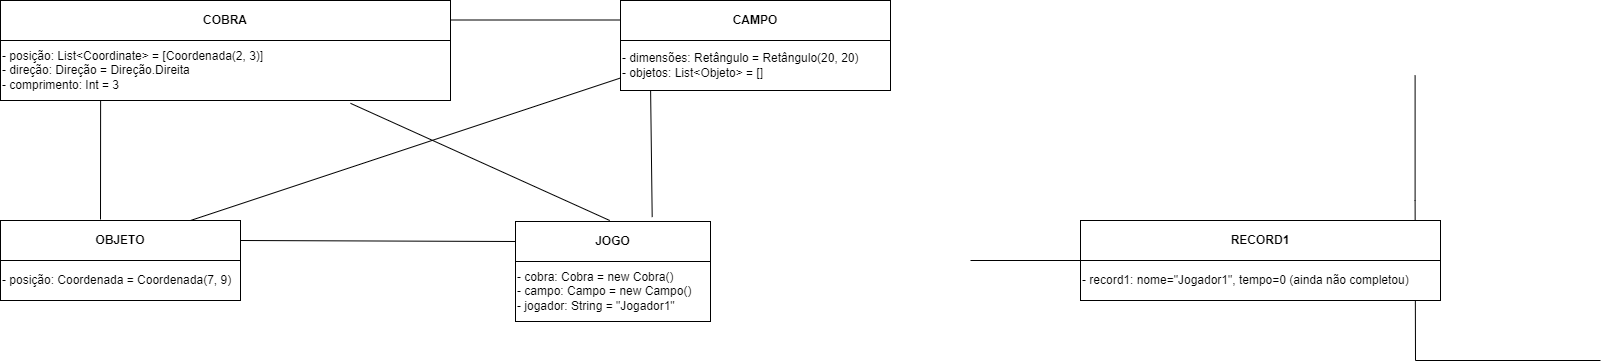

The diagram above was exported from draw.io. Its source (the exported page's mxGraphModel, read from the mxfile embedded in the PNG):
<mxGraphModel dx="1050" dy="534" grid="1" gridSize="10" guides="1" tooltips="1" connect="1" arrows="1" fold="1" page="1" pageScale="1.5" pageWidth="1169" pageHeight="826" background="none" math="0" shadow="0">
  <root>
    <mxCell id="0" style=";html=1;" />
    <mxCell id="1" style=";html=1;" parent="0" />
    <mxCell id="303ed1de8c2c98b4-77" style="edgeStyle=orthogonalEdgeStyle;html=1;startSize=6;endFill=0;endSize=6;strokeWidth=1;fontSize=16;rounded=0;endArrow=none;" parent="1" edge="1">
      <mxGeometry relative="1" as="geometry">
        <mxPoint x="711" y="205" as="sourcePoint" />
      </mxGeometry>
    </mxCell>
    <mxCell id="303ed1de8c2c98b4-78" style="edgeStyle=orthogonalEdgeStyle;html=1;startSize=6;endFill=0;endSize=6;strokeWidth=1;fontSize=16;rounded=0;endArrow=none;" parent="1" edge="1">
      <mxGeometry relative="1" as="geometry">
        <mxPoint x="1069" y="205" as="sourcePoint" />
      </mxGeometry>
    </mxCell>
    <mxCell id="303ed1de8c2c98b4-79" style="edgeStyle=orthogonalEdgeStyle;html=1;startSize=6;endFill=0;endSize=6;strokeWidth=1;fontSize=16;rounded=0;endArrow=none;" parent="1" edge="1">
      <mxGeometry relative="1" as="geometry">
        <mxPoint x="890" y="285" as="sourcePoint" />
      </mxGeometry>
    </mxCell>
    <mxCell id="303ed1de8c2c98b4-80" style="edgeStyle=orthogonalEdgeStyle;html=1;startSize=6;endFill=0;endSize=6;strokeWidth=1;fontSize=16;rounded=0;endArrow=none;" parent="1" edge="1">
      <mxGeometry relative="1" as="geometry">
        <Array as="points">
          <mxPoint x="886" y="390" />
          <mxPoint x="578" y="390" />
        </Array>
        <mxPoint x="886" y="375" as="sourcePoint" />
      </mxGeometry>
    </mxCell>
    <mxCell id="303ed1de8c2c98b4-81" style="edgeStyle=elbowEdgeStyle;html=1;startSize=6;endFill=0;endSize=6;strokeWidth=1;fontSize=16;rounded=0;endArrow=none;" parent="1" edge="1">
      <mxGeometry relative="1" as="geometry">
        <Array as="points">
          <mxPoint x="885" y="395" />
        </Array>
        <mxPoint x="885" y="375" as="sourcePoint" />
      </mxGeometry>
    </mxCell>
    <mxCell id="303ed1de8c2c98b4-82" style="edgeStyle=orthogonalEdgeStyle;html=1;startSize=6;endFill=0;endSize=6;strokeWidth=1;fontSize=16;rounded=0;endArrow=none;exitX=0.5;exitY=1;" parent="1" edge="1">
      <mxGeometry relative="1" as="geometry">
        <Array as="points">
          <mxPoint x="885" y="390" />
          <mxPoint x="260" y="390" />
        </Array>
        <mxPoint x="890" y="375" as="sourcePoint" />
      </mxGeometry>
    </mxCell>
    <mxCell id="303ed1de8c2c98b4-83" style="edgeStyle=orthogonalEdgeStyle;html=1;startSize=6;endFill=0;endSize=6;strokeWidth=1;fontSize=16;rounded=0;endArrow=none;" parent="1" edge="1">
      <mxGeometry relative="1" as="geometry">
        <Array as="points">
          <mxPoint x="885" y="390" />
          <mxPoint x="1195" y="390" />
        </Array>
        <mxPoint x="885" y="375" as="sourcePoint" />
      </mxGeometry>
    </mxCell>
    <mxCell id="303ed1de8c2c98b4-84" style="edgeStyle=orthogonalEdgeStyle;html=1;startSize=6;endFill=0;endSize=6;strokeWidth=1;fontSize=16;rounded=0;endArrow=none;" parent="1" edge="1">
      <mxGeometry relative="1" as="geometry">
        <Array as="points">
          <mxPoint x="885" y="390" />
          <mxPoint x="1494" y="390" />
        </Array>
        <mxPoint x="885" y="375" as="sourcePoint" />
      </mxGeometry>
    </mxCell>
    <mxCell id="303ed1de8c2c98b4-85" style="edgeStyle=orthogonalEdgeStyle;html=1;startSize=6;endFill=0;endSize=6;strokeWidth=1;fontSize=16;rounded=0;entryX=1;entryY=0.5;endArrow=none;" parent="1" edge="1">
      <mxGeometry relative="1" as="geometry">
        <Array as="points">
          <mxPoint x="578" y="525" />
        </Array>
        <mxPoint x="565" y="525" as="targetPoint" />
      </mxGeometry>
    </mxCell>
    <mxCell id="303ed1de8c2c98b4-86" style="edgeStyle=orthogonalEdgeStyle;html=1;startSize=6;endFill=0;endSize=6;strokeWidth=1;fontSize=16;rounded=0;entryX=1;entryY=0.5;endArrow=none;" parent="1" edge="1">
      <mxGeometry relative="1" as="geometry">
        <Array as="points">
          <mxPoint x="578" y="635" />
        </Array>
        <mxPoint x="565" y="635" as="targetPoint" />
      </mxGeometry>
    </mxCell>
    <mxCell id="303ed1de8c2c98b4-87" style="edgeStyle=orthogonalEdgeStyle;html=1;startSize=6;endFill=0;endSize=6;strokeWidth=1;fontSize=16;rounded=0;entryX=1;entryY=0.5;endArrow=none;" parent="1" edge="1">
      <mxGeometry relative="1" as="geometry">
        <Array as="points">
          <mxPoint x="578" y="745" />
        </Array>
        <mxPoint x="565" y="745" as="targetPoint" />
      </mxGeometry>
    </mxCell>
    <mxCell id="303ed1de8c2c98b4-88" style="edgeStyle=orthogonalEdgeStyle;html=1;startSize=6;endFill=0;endSize=6;strokeWidth=1;fontSize=16;rounded=0;endArrow=none;entryX=1;entryY=0.5;" parent="1" edge="1">
      <mxGeometry relative="1" as="geometry">
        <Array as="points">
          <mxPoint x="578" y="855" />
        </Array>
        <mxPoint x="565" y="855" as="targetPoint" />
      </mxGeometry>
    </mxCell>
    <mxCell id="303ed1de8c2c98b4-89" style="edgeStyle=orthogonalEdgeStyle;html=1;startSize=6;endFill=0;endSize=6;strokeWidth=1;fontSize=16;rounded=0;entryX=0;entryY=0.5;endArrow=none;" parent="1" edge="1">
      <mxGeometry relative="1" as="geometry">
        <Array as="points">
          <mxPoint x="578" y="525" />
        </Array>
        <mxPoint x="590" y="525" as="targetPoint" />
      </mxGeometry>
    </mxCell>
    <mxCell id="303ed1de8c2c98b4-90" style="edgeStyle=orthogonalEdgeStyle;html=1;startSize=6;endFill=0;endSize=6;strokeWidth=1;fontSize=16;rounded=0;entryX=0;entryY=0.5;endArrow=none;" parent="1" edge="1">
      <mxGeometry relative="1" as="geometry">
        <Array as="points">
          <mxPoint x="578" y="635" />
        </Array>
        <mxPoint x="590" y="635" as="targetPoint" />
      </mxGeometry>
    </mxCell>
    <mxCell id="303ed1de8c2c98b4-91" style="edgeStyle=orthogonalEdgeStyle;html=1;startSize=6;endFill=0;endSize=6;strokeWidth=1;fontSize=16;rounded=0;entryX=0;entryY=0.5;endArrow=none;" parent="1" edge="1">
      <mxGeometry relative="1" as="geometry">
        <Array as="points">
          <mxPoint x="578" y="745" />
        </Array>
        <mxPoint x="590" y="745" as="targetPoint" />
      </mxGeometry>
    </mxCell>
    <mxCell id="303ed1de8c2c98b4-92" style="edgeStyle=orthogonalEdgeStyle;html=1;startSize=6;endFill=0;endSize=6;strokeWidth=1;fontSize=16;rounded=0;endArrow=none;entryX=1;entryY=0.5;" parent="1" edge="1">
      <mxGeometry relative="1" as="geometry">
        <Array as="points">
          <mxPoint x="892" y="525" />
        </Array>
        <mxPoint x="892" y="455" as="sourcePoint" />
      </mxGeometry>
    </mxCell>
    <mxCell id="303ed1de8c2c98b4-93" style="edgeStyle=orthogonalEdgeStyle;html=1;startSize=6;endFill=0;endSize=6;strokeWidth=1;fontSize=16;rounded=0;endArrow=none;entryX=1;entryY=0.5;" parent="1" edge="1">
      <mxGeometry relative="1" as="geometry">
        <Array as="points">
          <mxPoint x="893" y="635" />
        </Array>
        <mxPoint x="893" y="455" as="sourcePoint" />
      </mxGeometry>
    </mxCell>
    <mxCell id="303ed1de8c2c98b4-94" style="edgeStyle=orthogonalEdgeStyle;html=1;startSize=6;endFill=0;endSize=6;strokeWidth=1;fontSize=16;rounded=0;endArrow=none;entryX=1;entryY=0.5;" parent="1" edge="1">
      <mxGeometry relative="1" as="geometry">
        <Array as="points">
          <mxPoint x="892" y="745" />
        </Array>
        <mxPoint x="892" y="455" as="sourcePoint" />
      </mxGeometry>
    </mxCell>
    <mxCell id="303ed1de8c2c98b4-95" style="edgeStyle=orthogonalEdgeStyle;html=1;startSize=6;endFill=0;endSize=6;strokeWidth=1;fontSize=16;rounded=0;endArrow=none;entryX=1;entryY=0.5;" parent="1" edge="1">
      <mxGeometry relative="1" as="geometry">
        <Array as="points">
          <mxPoint x="892" y="855" />
        </Array>
        <mxPoint x="892" y="455" as="sourcePoint" />
      </mxGeometry>
    </mxCell>
    <mxCell id="303ed1de8c2c98b4-96" style="edgeStyle=orthogonalEdgeStyle;html=1;startSize=6;endFill=0;endSize=6;strokeWidth=1;fontSize=16;rounded=0;endArrow=none;entryX=0;entryY=0.5;" parent="1" edge="1">
      <mxGeometry relative="1" as="geometry">
        <Array as="points">
          <mxPoint x="892" y="525" />
        </Array>
        <mxPoint x="892" y="455" as="sourcePoint" />
      </mxGeometry>
    </mxCell>
    <mxCell id="303ed1de8c2c98b4-97" style="edgeStyle=orthogonalEdgeStyle;html=1;startSize=6;endFill=0;endSize=6;strokeWidth=1;fontSize=16;rounded=0;endArrow=none;entryX=0;entryY=0.5;" parent="1" edge="1">
      <mxGeometry relative="1" as="geometry">
        <Array as="points">
          <mxPoint x="892" y="635" />
        </Array>
        <mxPoint x="892" y="455" as="sourcePoint" />
      </mxGeometry>
    </mxCell>
    <mxCell id="303ed1de8c2c98b4-99" style="edgeStyle=orthogonalEdgeStyle;html=1;startSize=6;endFill=0;endSize=6;strokeWidth=1;fontSize=16;rounded=0;endArrow=none;entryX=1;entryY=0.5;" parent="1" edge="1">
      <mxGeometry relative="1" as="geometry">
        <Array as="points">
          <mxPoint x="255" y="525" />
        </Array>
        <mxPoint x="255.5999999999999" y="455" as="sourcePoint" />
      </mxGeometry>
    </mxCell>
    <mxCell id="303ed1de8c2c98b4-100" style="edgeStyle=orthogonalEdgeStyle;html=1;startSize=6;endFill=0;endSize=6;strokeWidth=1;fontSize=16;rounded=0;endArrow=none;entryX=1;entryY=0.5;" parent="1" edge="1">
      <mxGeometry relative="1" as="geometry">
        <Array as="points">
          <mxPoint x="255" y="635" />
        </Array>
        <mxPoint x="255.5999999999999" y="455" as="sourcePoint" />
      </mxGeometry>
    </mxCell>
    <mxCell id="303ed1de8c2c98b4-101" style="edgeStyle=orthogonalEdgeStyle;html=1;startSize=6;endFill=0;endSize=6;strokeWidth=1;fontSize=16;rounded=0;endArrow=none;entryX=0;entryY=0.5;" parent="1" edge="1">
      <mxGeometry relative="1" as="geometry">
        <Array as="points">
          <mxPoint x="255" y="525" />
        </Array>
        <mxPoint x="255.5999999999999" y="455" as="sourcePoint" />
      </mxGeometry>
    </mxCell>
    <mxCell id="303ed1de8c2c98b4-102" style="edgeStyle=orthogonalEdgeStyle;html=1;startSize=6;endFill=0;endSize=6;strokeWidth=1;fontSize=16;rounded=0;endArrow=none;entryX=0;entryY=0.5;" parent="1" edge="1">
      <mxGeometry relative="1" as="geometry">
        <Array as="points">
          <mxPoint x="255" y="635" />
        </Array>
        <mxPoint x="255.5999999999999" y="455" as="sourcePoint" />
      </mxGeometry>
    </mxCell>
    <mxCell id="303ed1de8c2c98b4-103" style="edgeStyle=orthogonalEdgeStyle;html=1;startSize=6;endFill=0;endSize=6;strokeWidth=1;fontSize=16;rounded=0;endArrow=none;entryX=1;entryY=0.5;" parent="1" edge="1">
      <mxGeometry relative="1" as="geometry">
        <Array as="points">
          <mxPoint x="1195" y="525" />
        </Array>
        <mxPoint x="1194.6" y="455" as="sourcePoint" />
      </mxGeometry>
    </mxCell>
    <mxCell id="303ed1de8c2c98b4-104" style="edgeStyle=orthogonalEdgeStyle;html=1;startSize=6;endFill=0;endSize=6;strokeWidth=1;fontSize=16;rounded=0;endArrow=none;entryX=0;entryY=0.5;" parent="1" edge="1">
      <mxGeometry relative="1" as="geometry">
        <Array as="points">
          <mxPoint x="1195" y="525" />
        </Array>
        <mxPoint x="1194.6" y="455" as="sourcePoint" />
      </mxGeometry>
    </mxCell>
    <mxCell id="303ed1de8c2c98b4-105" style="edgeStyle=orthogonalEdgeStyle;html=1;startSize=6;endFill=0;endSize=6;strokeWidth=1;fontSize=16;rounded=0;endArrow=none;entryX=1;entryY=0.5;" parent="1" edge="1">
      <mxGeometry relative="1" as="geometry">
        <Array as="points">
          <mxPoint x="1195" y="635" />
        </Array>
        <mxPoint x="1194.6" y="455" as="sourcePoint" />
      </mxGeometry>
    </mxCell>
    <mxCell id="303ed1de8c2c98b4-106" style="edgeStyle=orthogonalEdgeStyle;html=1;startSize=6;endFill=0;endSize=6;strokeWidth=1;fontSize=16;rounded=0;endArrow=none;entryX=1;entryY=0.5;" parent="1" edge="1">
      <mxGeometry relative="1" as="geometry">
        <Array as="points">
          <mxPoint x="1195" y="745" />
        </Array>
        <mxPoint x="1194.6" y="455" as="sourcePoint" />
      </mxGeometry>
    </mxCell>
    <mxCell id="303ed1de8c2c98b4-107" style="edgeStyle=orthogonalEdgeStyle;html=1;startSize=6;endFill=0;endSize=6;strokeWidth=1;fontSize=16;rounded=0;endArrow=none;entryX=1;entryY=0.5;" parent="1" edge="1">
      <mxGeometry relative="1" as="geometry">
        <Array as="points">
          <mxPoint x="1195" y="855" />
        </Array>
        <mxPoint x="1194.6" y="455" as="sourcePoint" />
      </mxGeometry>
    </mxCell>
    <mxCell id="303ed1de8c2c98b4-108" style="edgeStyle=orthogonalEdgeStyle;html=1;startSize=6;endFill=0;endSize=6;strokeWidth=1;fontSize=16;rounded=0;endArrow=none;entryX=1;entryY=0.5;" parent="1" edge="1">
      <mxGeometry relative="1" as="geometry">
        <Array as="points">
          <mxPoint x="1195" y="965" />
        </Array>
        <mxPoint x="1194.6" y="455" as="sourcePoint" />
      </mxGeometry>
    </mxCell>
    <mxCell id="303ed1de8c2c98b4-109" style="edgeStyle=orthogonalEdgeStyle;html=1;startSize=6;endFill=0;endSize=6;strokeWidth=1;fontSize=16;rounded=0;endArrow=none;entryX=1;entryY=0.5;" parent="1" edge="1">
      <mxGeometry relative="1" as="geometry">
        <Array as="points">
          <mxPoint x="1495" y="525" />
        </Array>
        <mxPoint x="1494.6" y="455" as="sourcePoint" />
      </mxGeometry>
    </mxCell>
    <mxCell id="303ed1de8c2c98b4-110" style="edgeStyle=orthogonalEdgeStyle;html=1;startSize=6;endFill=0;endSize=6;strokeWidth=1;fontSize=16;rounded=0;endArrow=none;entryX=1;entryY=0.5;" parent="1" edge="1">
      <mxGeometry relative="1" as="geometry">
        <Array as="points">
          <mxPoint x="1495" y="635" />
        </Array>
        <mxPoint x="1494.6" y="455" as="sourcePoint" />
      </mxGeometry>
    </mxCell>
    <mxCell id="303ed1de8c2c98b4-111" style="edgeStyle=orthogonalEdgeStyle;html=1;startSize=6;endFill=0;endSize=6;strokeWidth=1;fontSize=16;rounded=0;endArrow=none;entryX=1;entryY=0.5;" parent="1" edge="1">
      <mxGeometry relative="1" as="geometry">
        <mxPoint x="1680" y="740" as="targetPoint" />
        <Array as="points">
          <mxPoint x="1495" y="580" />
          <mxPoint x="1495" y="745" />
        </Array>
        <mxPoint x="1494.6" y="455" as="sourcePoint" />
      </mxGeometry>
    </mxCell>
    <mxCell id="303ed1de8c2c98b4-112" style="edgeStyle=orthogonalEdgeStyle;html=1;startSize=6;endFill=0;endSize=6;strokeWidth=1;fontSize=16;rounded=0;endArrow=none;entryX=1;entryY=0.5;" parent="1" edge="1">
      <mxGeometry relative="1" as="geometry">
        <Array as="points">
          <mxPoint x="1495" y="855" />
        </Array>
        <mxPoint x="1494.6" y="455" as="sourcePoint" />
      </mxGeometry>
    </mxCell>
    <mxCell id="303ed1de8c2c98b4-113" style="edgeStyle=orthogonalEdgeStyle;html=1;startSize=6;endFill=0;endSize=6;strokeWidth=1;fontSize=16;rounded=0;endArrow=none;entryX=1;entryY=0.5;" parent="1" edge="1">
      <mxGeometry relative="1" as="geometry">
        <Array as="points">
          <mxPoint x="1495" y="965" />
        </Array>
        <mxPoint x="1494.6" y="455" as="sourcePoint" />
      </mxGeometry>
    </mxCell>
    <mxCell id="303ed1de8c2c98b4-114" style="edgeStyle=orthogonalEdgeStyle;html=1;startSize=6;endFill=0;endSize=6;strokeWidth=1;fontSize=16;rounded=0;endArrow=none;entryX=0;entryY=0.5;" parent="1" edge="1">
      <mxGeometry relative="1" as="geometry">
        <Array as="points">
          <mxPoint x="1495" y="525" />
        </Array>
        <mxPoint x="1494.6" y="455" as="sourcePoint" />
      </mxGeometry>
    </mxCell>
    <mxCell id="303ed1de8c2c98b4-115" style="edgeStyle=orthogonalEdgeStyle;html=1;startSize=6;endFill=0;endSize=6;strokeWidth=1;fontSize=16;rounded=0;endArrow=none;entryX=0;entryY=0.5;" parent="1" edge="1">
      <mxGeometry relative="1" as="geometry">
        <Array as="points">
          <mxPoint x="1495" y="635" />
        </Array>
        <mxPoint x="1494.6" y="455" as="sourcePoint" />
      </mxGeometry>
    </mxCell>
    <mxCell id="303ed1de8c2c98b4-116" style="edgeStyle=orthogonalEdgeStyle;html=1;startSize=6;endFill=0;endSize=6;strokeWidth=1;fontSize=16;rounded=0;endArrow=none;entryX=0;entryY=0.5;" parent="1" edge="1">
      <mxGeometry relative="1" as="geometry">
        <Array as="points">
          <mxPoint x="1495" y="745" />
        </Array>
        <mxPoint x="1494.6" y="455" as="sourcePoint" />
      </mxGeometry>
    </mxCell>
    <mxCell id="303ed1de8c2c98b4-117" style="edgeStyle=orthogonalEdgeStyle;html=1;startSize=6;endFill=0;endSize=6;strokeWidth=1;fontSize=16;rounded=0;endArrow=none;entryX=0;entryY=0.5;" parent="1" edge="1">
      <mxGeometry relative="1" as="geometry">
        <Array as="points">
          <mxPoint x="1495" y="855" />
        </Array>
        <mxPoint x="1494.6" y="455" as="sourcePoint" />
      </mxGeometry>
    </mxCell>
    <mxCell id="303ed1de8c2c98b4-118" style="edgeStyle=orthogonalEdgeStyle;html=1;startSize=6;endFill=0;endSize=6;strokeWidth=1;fontSize=16;rounded=0;endArrow=none;entryX=0;entryY=0.5;" parent="1" edge="1">
      <mxGeometry relative="1" as="geometry">
        <Array as="points">
          <mxPoint x="1495" y="965" />
        </Array>
        <mxPoint x="1494.6" y="455" as="sourcePoint" />
      </mxGeometry>
    </mxCell>
    <mxCell id="ZkrRY39-uY8FWN0E3K3Y-7" value="&lt;b&gt;CAMPO&lt;/b&gt;" style="rounded=0;whiteSpace=wrap;html=1;" parent="1" vertex="1">
      <mxGeometry x="700" y="380" width="270" height="40" as="geometry" />
    </mxCell>
    <mxCell id="ZkrRY39-uY8FWN0E3K3Y-8" value="    - dimensões: Retângulo = Retângulo(20, 20)&lt;br&gt;- objetos: List&amp;lt;Objeto&amp;gt; = []" style="rounded=0;whiteSpace=wrap;html=1;align=left;" parent="1" vertex="1">
      <mxGeometry x="700" y="420" width="270" height="50" as="geometry" />
    </mxCell>
    <mxCell id="ZkrRY39-uY8FWN0E3K3Y-9" value="&lt;b&gt;OBJETO&lt;/b&gt;" style="rounded=0;whiteSpace=wrap;html=1;" parent="1" vertex="1">
      <mxGeometry x="80" y="600" width="240" height="40" as="geometry" />
    </mxCell>
    <mxCell id="ZkrRY39-uY8FWN0E3K3Y-10" value="- posição: Coordenada = Coordenada(7, 9)" style="rounded=0;whiteSpace=wrap;html=1;align=left;" parent="1" vertex="1">
      <mxGeometry x="80" y="640" width="240" height="40" as="geometry" />
    </mxCell>
    <mxCell id="ZkrRY39-uY8FWN0E3K3Y-11" value="&lt;b&gt;JOGO&lt;/b&gt;" style="rounded=0;whiteSpace=wrap;html=1;" parent="1" vertex="1">
      <mxGeometry x="595" y="601" width="195" height="40" as="geometry" />
    </mxCell>
    <mxCell id="ZkrRY39-uY8FWN0E3K3Y-12" value="- cobra: Cobra = new Cobra()&lt;br&gt;- campo: Campo = new Campo()&lt;br&gt;- jogador: String = &quot;Jogador1&quot;" style="rounded=0;whiteSpace=wrap;html=1;align=left;" parent="1" vertex="1">
      <mxGeometry x="595" y="641" width="195" height="60" as="geometry" />
    </mxCell>
    <mxCell id="ZkrRY39-uY8FWN0E3K3Y-13" value="&lt;b&gt;RECORD1&lt;/b&gt;" style="rounded=0;whiteSpace=wrap;html=1;" parent="1" vertex="1">
      <mxGeometry x="1160" y="600" width="360" height="40" as="geometry" />
    </mxCell>
    <mxCell id="ZkrRY39-uY8FWN0E3K3Y-14" value="- record1: nome=&quot;Jogador1&quot;, tempo=0 (ainda não completou)" style="rounded=0;whiteSpace=wrap;html=1;align=left;" parent="1" vertex="1">
      <mxGeometry x="1160" y="640" width="360" height="40" as="geometry" />
    </mxCell>
    <mxCell id="ZkrRY39-uY8FWN0E3K3Y-16" value="&lt;b&gt;COBRA&lt;/b&gt;" style="rounded=0;whiteSpace=wrap;html=1;" parent="1" vertex="1">
      <mxGeometry x="80" y="380" width="450" height="40" as="geometry" />
    </mxCell>
    <mxCell id="ZkrRY39-uY8FWN0E3K3Y-17" value="    - posição: List&amp;lt;Coordinate&amp;gt; = [Coordenada(2, 3)]&lt;br&gt;- direção: Direção = Direção.Direita&lt;br&gt;- comprimento: Int = 3" style="rounded=0;whiteSpace=wrap;html=1;align=left;" parent="1" vertex="1">
      <mxGeometry x="80" y="420" width="450" height="60" as="geometry" />
    </mxCell>
    <mxCell id="ZkrRY39-uY8FWN0E3K3Y-18" value="" style="endArrow=none;html=1;rounded=0;entryX=0.094;entryY=0.8;entryDx=0;entryDy=0;entryPerimeter=0;" parent="1" edge="1">
      <mxGeometry width="50" height="50" relative="1" as="geometry">
        <mxPoint x="529.9200000000001" y="399.5" as="sourcePoint" />
        <mxPoint x="699.9999999999999" y="399.5" as="targetPoint" />
      </mxGeometry>
    </mxCell>
    <mxCell id="ZkrRY39-uY8FWN0E3K3Y-19" value="" style="endArrow=none;html=1;rounded=0;exitX=0.271;exitY=1.033;exitDx=0;exitDy=0;exitPerimeter=0;" parent="1" edge="1">
      <mxGeometry width="50" height="50" relative="1" as="geometry">
        <mxPoint x="180.11" y="480" as="sourcePoint" />
        <mxPoint x="180" y="599" as="targetPoint" />
      </mxGeometry>
    </mxCell>
    <mxCell id="ZkrRY39-uY8FWN0E3K3Y-20" value="" style="endArrow=none;html=1;rounded=0;entryX=0.08;entryY=-0.017;entryDx=0;entryDy=0;entryPerimeter=0;exitX=0.913;exitY=1.047;exitDx=0;exitDy=0;exitPerimeter=0;" parent="1" edge="1">
      <mxGeometry width="50" height="50" relative="1" as="geometry">
        <mxPoint x="429.9999999999999" y="482.81999999999994" as="sourcePoint" />
        <mxPoint x="689.23" y="599.9999999999999" as="targetPoint" />
      </mxGeometry>
    </mxCell>
    <mxCell id="ZkrRY39-uY8FWN0E3K3Y-21" value="" style="endArrow=none;html=1;rounded=0;entryX=0.094;entryY=0.8;entryDx=0;entryDy=0;entryPerimeter=0;" parent="1" edge="1">
      <mxGeometry width="50" height="50" relative="1" as="geometry">
        <mxPoint x="1050" y="640" as="sourcePoint" />
        <mxPoint x="1220.08" y="640" as="targetPoint" />
      </mxGeometry>
    </mxCell>
    <mxCell id="dUlu6915ItJNyDyxfIn3-1" value="" style="endArrow=none;html=1;rounded=0;exitX=0.271;exitY=1.033;exitDx=0;exitDy=0;exitPerimeter=0;entryX=0.701;entryY=-0.11;entryDx=0;entryDy=0;entryPerimeter=0;" edge="1" parent="1" target="ZkrRY39-uY8FWN0E3K3Y-11">
      <mxGeometry width="50" height="50" relative="1" as="geometry">
        <mxPoint x="730.11" y="470" as="sourcePoint" />
        <mxPoint x="730" y="589" as="targetPoint" />
      </mxGeometry>
    </mxCell>
    <mxCell id="dUlu6915ItJNyDyxfIn3-3" value="" style="endArrow=none;html=1;rounded=0;entryX=0;entryY=0.5;entryDx=0;entryDy=0;" edge="1" parent="1" target="ZkrRY39-uY8FWN0E3K3Y-11">
      <mxGeometry width="50" height="50" relative="1" as="geometry">
        <mxPoint x="320" y="620" as="sourcePoint" />
        <mxPoint x="480.0799999999999" y="619" as="targetPoint" />
      </mxGeometry>
    </mxCell>
    <mxCell id="dUlu6915ItJNyDyxfIn3-4" value="" style="endArrow=none;html=1;rounded=0;entryX=0;entryY=0.75;entryDx=0;entryDy=0;" edge="1" parent="1" target="ZkrRY39-uY8FWN0E3K3Y-8">
      <mxGeometry width="50" height="50" relative="1" as="geometry">
        <mxPoint x="270" y="600" as="sourcePoint" />
        <mxPoint x="320" y="550" as="targetPoint" />
      </mxGeometry>
    </mxCell>
  </root>
</mxGraphModel>